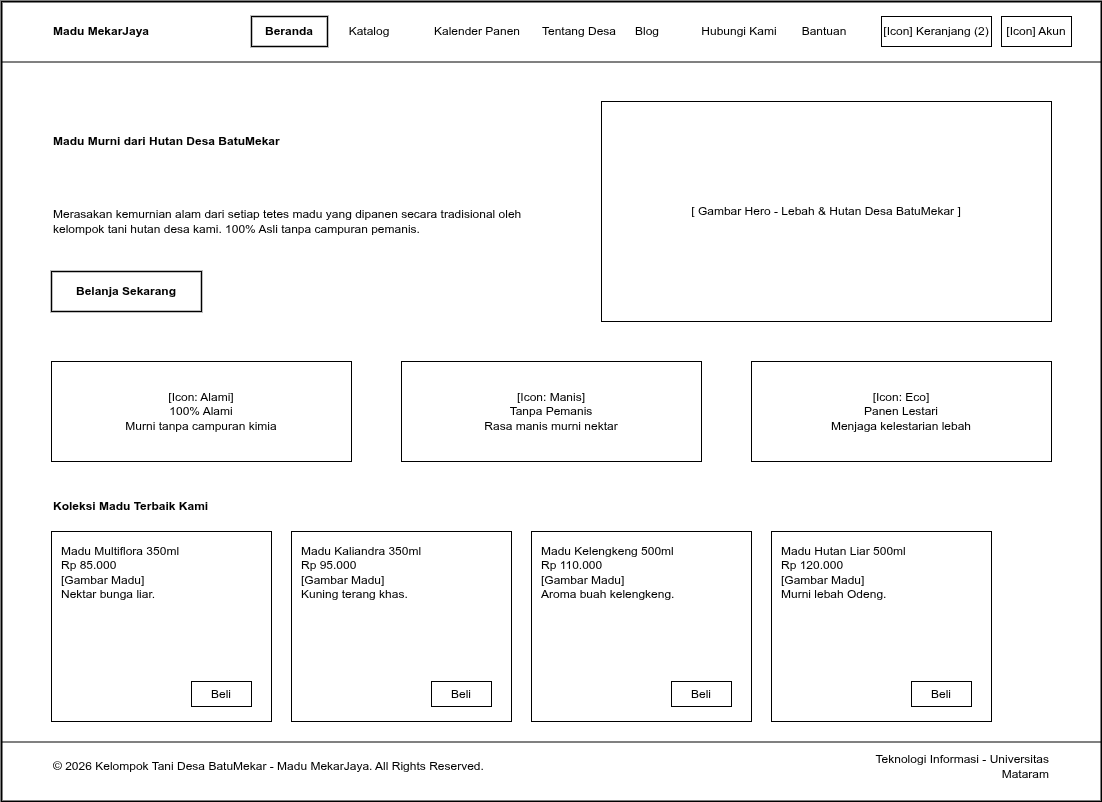

The diagram above was exported from draw.io. Its source (the exported page's mxGraphModel, read from the mxfile embedded in the PNG):
<mxGraphModel dx="1892" dy="1597" grid="1" gridSize="10" guides="1" tooltips="1" connect="1" arrows="1" fold="1" page="1" pageScale="1" pageWidth="1100" pageHeight="800" math="0" shadow="0">
  <root>
    <mxCell id="0" />
    <mxCell id="1" parent="0" />
    <mxCell id="web_frame" value="" style="rounded=0;whiteSpace=wrap;html=1;fillColor=#ffffff;strokeColor=#000000;strokeWidth=2;fontColor=#000000;align=center;verticalAlign=top;pointerEvents=0;" parent="1" vertex="1">
      <mxGeometry width="1100" height="800" as="geometry" />
    </mxCell>
    <mxCell id="elem_page_beranda_1" value="" style="line;strokeWidth=1;html=1;strokeColor=#000000;align=center;verticalAlign=middle;" parent="1" vertex="1">
      <mxGeometry y="60" width="1100" height="1" as="geometry" />
    </mxCell>
    <mxCell id="elem_page_beranda_2" value="Madu MekarJaya" style="text;html=1;align=left;verticalAlign=middle;whiteSpace=wrap;rounded=0;fontColor=#000000;fontSize=12;fontStyle=1;" parent="1" vertex="1">
      <mxGeometry x="50" y="15" width="150" height="30" as="geometry" />
    </mxCell>
    <mxCell id="elem_page_beranda_3" value="Beranda" style="rounded=0;whiteSpace=wrap;html=1;fillColor=#ffffff;strokeColor=#000000;strokeWidth=1.5;fontColor=#000000;fontSize=12;fontStyle=1;align=center;verticalAlign=middle;" parent="1" vertex="1">
      <mxGeometry x="250" y="15" width="76" height="30" as="geometry" />
    </mxCell>
    <mxCell id="elem_page_beranda_4" value="Katalog" style="text;html=1;align=center;verticalAlign=middle;whiteSpace=wrap;rounded=0;fontColor=#000000;fontSize=12;" parent="1" vertex="1">
      <mxGeometry x="330" y="15" width="76" height="30" as="geometry" />
    </mxCell>
    <mxCell id="elem_page_beranda_5" value="Kalender Panen" style="text;html=1;align=center;verticalAlign=middle;whiteSpace=wrap;rounded=0;fontColor=#000000;fontSize=12;" parent="1" vertex="1">
      <mxGeometry x="410" y="15" width="132" height="30" as="geometry" />
    </mxCell>
    <mxCell id="elem_page_beranda_6" value="Tentang Desa" style="text;html=1;align=center;verticalAlign=middle;whiteSpace=wrap;rounded=0;fontColor=#000000;fontSize=12;" parent="1" vertex="1">
      <mxGeometry x="520" y="15" width="116" height="30" as="geometry" />
    </mxCell>
    <mxCell id="elem_page_beranda_7" value="Blog" style="text;html=1;align=center;verticalAlign=middle;whiteSpace=wrap;rounded=0;fontColor=#000000;fontSize=12;" parent="1" vertex="1">
      <mxGeometry x="620" y="15" width="52" height="30" as="geometry" />
    </mxCell>
    <mxCell id="elem_page_beranda_8" value="Hubungi Kami" style="text;html=1;align=center;verticalAlign=middle;whiteSpace=wrap;rounded=0;fontColor=#000000;fontSize=12;" parent="1" vertex="1">
      <mxGeometry x="680" y="15" width="116" height="30" as="geometry" />
    </mxCell>
    <mxCell id="elem_page_beranda_9" value="Bantuan" style="text;html=1;align=center;verticalAlign=middle;whiteSpace=wrap;rounded=0;fontColor=#000000;fontSize=12;" parent="1" vertex="1">
      <mxGeometry x="785" y="15" width="76" height="30" as="geometry" />
    </mxCell>
    <mxCell id="elem_page_beranda_10" value="[Icon] Keranjang (2)" style="rounded=0;whiteSpace=wrap;html=1;fillColor=#ffffff;strokeColor=#000000;strokeWidth=1;fontColor=#000000;fontSize=12;align=center;verticalAlign=middle;" parent="1" vertex="1">
      <mxGeometry x="880" y="15" width="110" height="30" as="geometry" />
    </mxCell>
    <mxCell id="elem_page_beranda_11" value="[Icon] Akun" style="rounded=0;whiteSpace=wrap;html=1;fillColor=#ffffff;strokeColor=#000000;strokeWidth=1;fontColor=#000000;fontSize=12;align=center;verticalAlign=middle;" parent="1" vertex="1">
      <mxGeometry x="1000" y="15" width="70" height="30" as="geometry" />
    </mxCell>
    <mxCell id="elem_page_beranda_12" value="Madu Murni dari Hutan Desa BatuMekar" style="text;html=1;align=left;verticalAlign=middle;whiteSpace=wrap;rounded=0;fontColor=#000000;fontSize=12;fontStyle=1;" parent="1" vertex="1">
      <mxGeometry x="50" y="100" width="500" height="80" as="geometry" />
    </mxCell>
    <mxCell id="elem_page_beranda_13" value="Merasakan kemurnian alam dari setiap tetes madu yang dipanen secara tradisional oleh kelompok tani hutan desa kami. 100% Asli tanpa campuran pemanis." style="text;html=1;align=left;verticalAlign=middle;whiteSpace=wrap;rounded=0;fontColor=#000000;fontSize=12;" parent="1" vertex="1">
      <mxGeometry x="50" y="190" width="500" height="60" as="geometry" />
    </mxCell>
    <mxCell id="elem_page_beranda_14" value="Belanja Sekarang" style="rounded=0;whiteSpace=wrap;html=1;fillColor=#ffffff;strokeColor=#000000;strokeWidth=1.5;fontColor=#000000;fontSize=12;fontStyle=1;align=center;verticalAlign=middle;" parent="1" vertex="1">
      <mxGeometry x="50" y="270" width="150" height="40" as="geometry" />
    </mxCell>
    <mxCell id="elem_page_beranda_15" value="[ Gambar Hero - Lebah &amp; Hutan Desa BatuMekar ]" style="rounded=0;whiteSpace=wrap;html=1;fillColor=#ffffff;strokeColor=#000000;strokeWidth=1;fontColor=#000000;fontSize=12;align=center;verticalAlign=middle;" parent="1" vertex="1">
      <mxGeometry x="600" y="100" width="450" height="220" as="geometry" />
    </mxCell>
    <mxCell id="elem_page_beranda_16" value="[Icon: Alami]&#10;100% Alami&#10;Murni tanpa campuran kimia" style="rounded=0;whiteSpace=wrap;html=1;fillColor=#ffffff;strokeColor=#000000;strokeWidth=1;fontColor=#000000;fontSize=12;align=center;verticalAlign=middle;" parent="1" vertex="1">
      <mxGeometry x="50" y="360" width="300" height="100" as="geometry" />
    </mxCell>
    <mxCell id="elem_page_beranda_17" value="[Icon: Manis]&#10;Tanpa Pemanis&#10;Rasa manis murni nektar" style="rounded=0;whiteSpace=wrap;html=1;fillColor=#ffffff;strokeColor=#000000;strokeWidth=1;fontColor=#000000;fontSize=12;align=center;verticalAlign=middle;" parent="1" vertex="1">
      <mxGeometry x="400" y="360" width="300" height="100" as="geometry" />
    </mxCell>
    <mxCell id="elem_page_beranda_18" value="[Icon: Eco]&#10;Panen Lestari&#10;Menjaga kelestarian lebah" style="rounded=0;whiteSpace=wrap;html=1;fillColor=#ffffff;strokeColor=#000000;strokeWidth=1;fontColor=#000000;fontSize=12;align=center;verticalAlign=middle;" parent="1" vertex="1">
      <mxGeometry x="750" y="360" width="300" height="100" as="geometry" />
    </mxCell>
    <mxCell id="elem_page_beranda_19" value="Koleksi Madu Terbaik Kami" style="text;html=1;align=left;verticalAlign=middle;whiteSpace=wrap;rounded=0;fontColor=#000000;fontSize=12;fontStyle=1;" parent="1" vertex="1">
      <mxGeometry x="50" y="490" width="400" height="30" as="geometry" />
    </mxCell>
    <mxCell id="elem_page_beranda_20" value="Madu Multiflora 350ml&#10;Rp 85.000&#10;[Gambar Madu]&#10;Nektar bunga liar." style="rounded=0;whiteSpace=wrap;html=1;fillColor=#ffffff;strokeColor=#000000;strokeWidth=1;fontColor=#000000;fontSize=12;align=left;verticalAlign=top;spacingLeft=8;spacingRight=8;spacingTop=6;spacingBottom=6;" parent="1" vertex="1">
      <mxGeometry x="50" y="530" width="220" height="190" as="geometry" />
    </mxCell>
    <mxCell id="elem_page_beranda_21" value="Beli" style="rounded=0;whiteSpace=wrap;html=1;fillColor=#ffffff;strokeColor=#000000;strokeWidth=1;fontColor=#000000;fontSize=12;align=center;verticalAlign=middle;" parent="1" vertex="1">
      <mxGeometry x="190" y="680" width="60" height="25" as="geometry" />
    </mxCell>
    <mxCell id="elem_page_beranda_22" value="Madu Kaliandra 350ml&#10;Rp 95.000&#10;[Gambar Madu]&#10;Kuning terang khas." style="rounded=0;whiteSpace=wrap;html=1;fillColor=#ffffff;strokeColor=#000000;strokeWidth=1;fontColor=#000000;fontSize=12;align=left;verticalAlign=top;spacingLeft=8;spacingRight=8;spacingTop=6;spacingBottom=6;" parent="1" vertex="1">
      <mxGeometry x="290" y="530" width="220" height="190" as="geometry" />
    </mxCell>
    <mxCell id="elem_page_beranda_23" value="Beli" style="rounded=0;whiteSpace=wrap;html=1;fillColor=#ffffff;strokeColor=#000000;strokeWidth=1;fontColor=#000000;fontSize=12;align=center;verticalAlign=middle;" parent="1" vertex="1">
      <mxGeometry x="430" y="680" width="60" height="25" as="geometry" />
    </mxCell>
    <mxCell id="elem_page_beranda_24" value="Madu Kelengkeng 500ml&#10;Rp 110.000&#10;[Gambar Madu]&#10;Aroma buah kelengkeng." style="rounded=0;whiteSpace=wrap;html=1;fillColor=#ffffff;strokeColor=#000000;strokeWidth=1;fontColor=#000000;fontSize=12;align=left;verticalAlign=top;spacingLeft=8;spacingRight=8;spacingTop=6;spacingBottom=6;" parent="1" vertex="1">
      <mxGeometry x="530" y="530" width="220" height="190" as="geometry" />
    </mxCell>
    <mxCell id="elem_page_beranda_25" value="Beli" style="rounded=0;whiteSpace=wrap;html=1;fillColor=#ffffff;strokeColor=#000000;strokeWidth=1;fontColor=#000000;fontSize=12;align=center;verticalAlign=middle;" parent="1" vertex="1">
      <mxGeometry x="670" y="680" width="60" height="25" as="geometry" />
    </mxCell>
    <mxCell id="elem_page_beranda_26" value="Madu Hutan Liar 500ml&#10;Rp 120.000&#10;[Gambar Madu]&#10;Murni lebah Odeng." style="rounded=0;whiteSpace=wrap;html=1;fillColor=#ffffff;strokeColor=#000000;strokeWidth=1;fontColor=#000000;fontSize=12;align=left;verticalAlign=top;spacingLeft=8;spacingRight=8;spacingTop=6;spacingBottom=6;" parent="1" vertex="1">
      <mxGeometry x="770" y="530" width="220" height="190" as="geometry" />
    </mxCell>
    <mxCell id="elem_page_beranda_27" value="Beli" style="rounded=0;whiteSpace=wrap;html=1;fillColor=#ffffff;strokeColor=#000000;strokeWidth=1;fontColor=#000000;fontSize=12;align=center;verticalAlign=middle;" parent="1" vertex="1">
      <mxGeometry x="910" y="680" width="60" height="25" as="geometry" />
    </mxCell>
    <mxCell id="elem_page_beranda_28" value="" style="line;strokeWidth=1;html=1;strokeColor=#000000;align=center;verticalAlign=middle;" parent="1" vertex="1">
      <mxGeometry y="740" width="1100" height="1" as="geometry" />
    </mxCell>
    <mxCell id="elem_page_beranda_29" value="© 2026 Kelompok Tani Desa BatuMekar - Madu MekarJaya. All Rights Reserved." style="text;html=1;align=left;verticalAlign=middle;whiteSpace=wrap;rounded=0;fontColor=#000000;fontSize=12;" parent="1" vertex="1">
      <mxGeometry x="50" y="750" width="600" height="30" as="geometry" />
    </mxCell>
    <mxCell id="elem_page_beranda_30" value="Teknologi Informasi - Universitas Mataram" style="text;html=1;align=right;verticalAlign=middle;whiteSpace=wrap;rounded=0;fontColor=#000000;fontSize=12;" parent="1" vertex="1">
      <mxGeometry x="850" y="750" width="200" height="30" as="geometry" />
    </mxCell>
  </root>
</mxGraphModel>